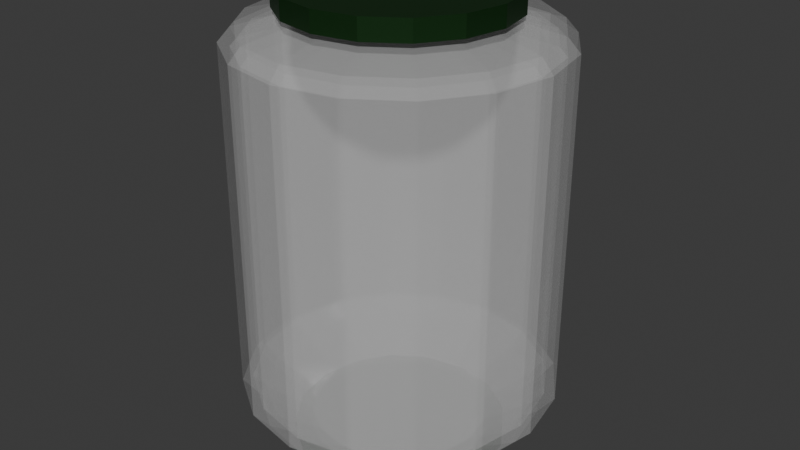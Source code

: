 # Source: SoulJar.blend  (saved by Blender 5.0.118; exported with 4.5.12 LTS)
import bpy
from mathutils import Matrix  # noqa: F401  (used for matrix-valued properties, if any)

bpy.ops.wm.read_factory_settings(use_empty=True)
scene = bpy.context.scene
scene.name = 'Scene'

# ---- collections
col_collection = bpy.data.collections.new('Collection'); scene.collection.children.link(col_collection)

# ---- materials (node trees are filled in below, after node groups)
mat_lid = bpy.data.materials.new('Lid')
mat_glass = bpy.data.materials.new('Glass')

# ---- material node trees
mat_lid.use_nodes = True; mat_lid.node_tree.nodes.clear()
_N = mat_lid.node_tree.nodes; _L = mat_lid.node_tree.links
n0 = _N.new('ShaderNodeBsdfPrincipled'); n0.name = 'Principled BSDF'; n0.location = (-200, 100)
n0.inputs[0].default_value = (0.01097, 0.05256, 0.01137, 1.0)
n0.inputs[1].default_value = 0.6555
n1 = _N.new('ShaderNodeOutputMaterial'); n1.name = 'Material Output'; n1.location = (200, 100)
_L.new(n0.outputs[0], n1.inputs[0])
n1.is_active_output = True
mat_glass.use_nodes = True; mat_glass.node_tree.nodes.clear()
_N = mat_glass.node_tree.nodes; _L = mat_glass.node_tree.links
n0 = _N.new('ShaderNodeBsdfPrincipled'); n0.name = 'Principled BSDF'; n0.location = (-200, 100)
n0.inputs[2].default_value = 0.08863
n0.inputs[4].default_value = 0.2533
n1 = _N.new('ShaderNodeOutputMaterial'); n1.name = 'Material Output'; n1.location = (200, 100)
_L.new(n0.outputs[0], n1.inputs[0])
n1.is_active_output = True

# ---- world
world_world = bpy.data.worlds.new('World'); scene.world = world_world
world_world.use_nodes = True; world_world.node_tree.nodes.clear()
_N = world_world.node_tree.nodes; _L = world_world.node_tree.links
n0 = _N.new('ShaderNodeOutputWorld'); n0.name = 'World Output'; n0.location = (200, 100)
n1 = _N.new('ShaderNodeBackground'); n1.name = 'Background'; n1.location = (-200, 100)
n1.inputs[0].default_value = (0.05088, 0.05088, 0.05088, 1.0)
_L.new(n1.outputs[0], n0.inputs[0])
n0.is_active_output = True
world_world.color = (0.05088, 0.05088, 0.05088)
world_world.sun_shadow_jitter_overblur = 0.0

# ---- meshes
me_cylinder_003 = bpy.data.meshes.new('Cylinder.003')
me_cylinder_003.from_pydata([(3.169e-09, 0.1658, 0.6805), (0.06346, 0.1532, 0.6805), (0.1173, 0.1173, 0.6805), (0.1532, 0.06346, 0.6805), (0.1658, 1.11e-08, 0.6805), (0.1532, -0.06346, 0.6805), (0.1173, -0.1173, 0.6805), (0.06346, -0.1532, 0.6805), (3.169e-09, -0.1658, 0.6805), (-0.06346, -0.1532, 0.6805), (-0.1173, -0.1173, 0.6805), (-0.1532, -0.06346, 0.6805), (-0.1658, 1.11e-08, 0.6805), (-0.1532, 0.06346, 0.6805), (-0.1173, 0.1173, 0.6805), (-0.06346, 0.1532, 0.6805), (3.169e-09, 0.1658, 0.7111), (0.06346, 0.1532, 0.7111), (0.1173, 0.1173, 0.7111), (0.1532, 0.06346, 0.7111), (0.1658, 1.11e-08, 0.7111), (0.1532, -0.06346, 0.7111), (0.1173, -0.1173, 0.7111), (0.06346, -0.1532, 0.7111), (3.169e-09, -0.1658, 0.7111), (-0.06346, -0.1532, 0.7111), (-0.1173, -0.1173, 0.7111), (-0.1532, -0.06346, 0.7111), (-0.1658, 1.11e-08, 0.7111), (-0.1532, 0.06346, 0.7111), (-0.1173, 0.1173, 0.7111), (-0.06346, 0.1532, 0.7111), (1.397e-09, 2.654e-08, 0.6754), (2.794e-09, 2.142e-08, 0.03804), (-4.358e-10, 0.1607, 0.03443), (0.06149, 0.1485, 0.03443), (0.1136, 0.1136, 0.03443), (0.1485, 0.06149, 0.03443), (0.1607, 1.03e-08, 0.03443), (0.1485, -0.06149, 0.03443), (0.1136, -0.1136, 0.03443), (0.06149, -0.1485, 0.03443), (-4.358e-10, -0.1607, 0.03443), (-0.06149, -0.1485, 0.03443), (-0.1136, -0.1136, 0.03443), (-0.1485, -0.06149, 0.03443), (-0.1607, 1.03e-08, 0.03443), (-0.1485, 0.06149, 0.03443), (-0.1136, 0.1136, 0.03443), (-0.06149, 0.1485, 0.03443), (-4.586e-10, 0.1607, 0.01266), (0.06149, 0.1485, 0.01266), (0.1136, 0.1136, 0.01266), (0.1485, 0.06149, 0.01266), (0.1607, 1.03e-08, 0.01266), (0.1485, -0.06149, 0.01266), (0.1136, -0.1136, 0.01266), (0.06149, -0.1485, 0.01266), (-4.586e-10, -0.1607, 0.01266), (-0.06149, -0.1485, 0.01266), (-0.1136, -0.1136, 0.01266), (-0.1485, -0.06149, 0.01266), (-0.1607, 1.03e-08, 0.01266), (-0.1485, 0.06149, 0.01266), (-0.1136, 0.1136, 0.01266), (-0.06149, 0.1485, 0.01266)], [], [(32, 3, 4), (9, 8, 24, 25), (32, 11, 12), (32, 4, 5), (32, 12, 13), (32, 5, 6), (32, 13, 14), (32, 6, 7), (32, 14, 15), (32, 7, 8), (32, 0, 1), (32, 15, 0), (32, 8, 9), (32, 1, 2), (32, 9, 10), (32, 2, 3), (32, 10, 11), (17, 16, 31, 30, 29, 28, 27, 26, 25, 24, 23, 22, 21, 20, 19, 18), (2, 1, 17, 18), (10, 9, 25, 26), (3, 2, 18, 19), (11, 10, 26, 27), (4, 3, 19, 20), (12, 11, 27, 28), (5, 4, 20, 21), (13, 12, 28, 29), (6, 5, 21, 22), (14, 13, 29, 30), (7, 6, 22, 23), (15, 14, 30, 31), (8, 7, 23, 24), (1, 0, 16, 17), (0, 15, 31, 16), (33, 41, 40), (45, 46, 62, 61), (33, 49, 48), (33, 42, 41), (33, 35, 34), (33, 34, 49), (33, 43, 42), (33, 36, 35), (33, 44, 43), (33, 37, 36), (33, 45, 44), (33, 38, 37), (33, 46, 45), (33, 39, 38), (33, 47, 46), (33, 40, 39), (33, 48, 47), (50, 51, 52, 53, 54, 55, 56, 57, 58, 59, 60, 61, 62, 63, 64, 65), (38, 39, 55, 54), (46, 47, 63, 62), (39, 40, 56, 55), (47, 48, 64, 63), (40, 41, 57, 56), (48, 49, 65, 64), (41, 42, 58, 57), (34, 35, 51, 50), (49, 34, 50, 65), (42, 43, 59, 58), (35, 36, 52, 51), (43, 44, 60, 59), (36, 37, 53, 52), (44, 45, 61, 60), (37, 38, 54, 53)])
_uv = me_cylinder_003.uv_layers.new(name='UVMap')
_uv.uv.foreach_set('vector', [0.8125, 1.0, 0.8125, 1.0, 0.75, 1.0, 0.4375, 1.0, 0.5, 1.0, 0.5, 1.0, 0.4375, 1.0, 0.3125, 1.0, 0.3125, 1.0, 0.25, 1.0, 0.75, 1.0, 0.75, 1.0, 0.6875, 1.0, 0.25, 1.0, 0.25, 1.0, 0.1875, 1.0, 0.6875, 1.0, 0.6875, 1.0, 0.625, 1.0, 0.1875, 1.0, 0.1875, 1.0, 0.125, 1.0, 0.625, 1.0, 0.625, 1.0, 0.5625, 1.0, 0.125, 1.0, 0.125, 1.0, 0.0625, 1.0, 0.5625, 1.0, 0.5625, 1.0, 0.5, 1.0, 1.0, 1.0, 1.0, 1.0, 0.9375, 1.0, 0.0625, 1.0, 0.0625, 1.0, 0.0, 1.0, 0.5, 1.0, 0.5, 1.0, 0.4375, 1.0, 0.9375, 1.0, 0.9375, 1.0, 0.875, 1.0, 0.4375, 1.0, 0.4375, 1.0, 0.375, 1.0, 0.875, 1.0, 0.875, 1.0, 0.8125, 1.0, 0.375, 1.0, 0.375, 1.0, 0.3125, 1.0, 0.3418, 0.4717, 0.25, 0.49, 0.1582, 0.4717, 0.08029, 0.4197, 0.02827, 0.3418, 0.01, 0.25, 0.02827, 0.1582, 0.08029, 0.08029, 0.1582, 0.02827, 0.25, 0.01, 0.3418, 0.02827, 0.4197, 0.08029, 0.4717, 0.1582, 0.49, 0.25, 0.4717, 0.3418, 0.4197, 0.4197, 0.875, 1.0, 0.9375, 1.0, 0.9375, 1.0, 0.875, 1.0, 0.375, 1.0, 0.4375, 1.0, 0.4375, 1.0, 0.375, 1.0, 0.8125, 1.0, 0.875, 1.0, 0.875, 1.0, 0.8125, 1.0, 0.3125, 1.0, 0.375, 1.0, 0.375, 1.0, 0.3125, 1.0, 0.75, 1.0, 0.8125, 1.0, 0.8125, 1.0, 0.75, 1.0, 0.25, 1.0, 0.3125, 1.0, 0.3125, 1.0, 0.25, 1.0, 0.6875, 1.0, 0.75, 1.0, 0.75, 1.0, 0.6875, 1.0, 0.1875, 1.0, 0.25, 1.0, 0.25, 1.0, 0.1875, 1.0, 0.625, 1.0, 0.6875, 1.0, 0.6875, 1.0, 0.625, 1.0, 0.125, 1.0, 0.1875, 1.0, 0.1875, 1.0, 0.125, 1.0, 0.5625, 1.0, 0.625, 1.0, 0.625, 1.0, 0.5625, 1.0, 0.0625, 1.0, 0.125, 1.0, 0.125, 1.0, 0.0625, 1.0, 0.5, 1.0, 0.5625, 1.0, 0.5625, 1.0, 0.5, 1.0, 0.9375, 1.0, 1.0, 1.0, 1.0, 1.0, 0.9375, 1.0, 0.0, 1.0, 0.0625, 1.0, 0.0625, 1.0, 0.0, 1.0, 0.5625, 0.5, 0.5625, 0.5, 0.625, 0.5, 0.3125, 0.5, 0.25, 0.5, 0.25, 0.5, 0.3125, 0.5, 0.0625, 0.5, 0.0625, 0.5, 0.125, 0.5, 0.5, 0.5, 0.5, 0.5, 0.5625, 0.5, 0.9375, 0.5, 0.9375, 0.5, 1.0, 0.5, 0.0, 0.5, 0.0, 0.5, 0.0625, 0.5, 0.4375, 0.5, 0.4375, 0.5, 0.5, 0.5, 0.875, 0.5, 0.875, 0.5, 0.9375, 0.5, 0.375, 0.5, 0.375, 0.5, 0.4375, 0.5, 0.8125, 0.5, 0.8125, 0.5, 0.875, 0.5, 0.3125, 0.5, 0.3125, 0.5, 0.375, 0.5, 0.75, 0.5, 0.75, 0.5, 0.8125, 0.5, 0.25, 0.5, 0.25, 0.5, 0.3125, 0.5, 0.6875, 0.5, 0.6875, 0.5, 0.75, 0.5, 0.1875, 0.5, 0.1875, 0.5, 0.25, 0.5, 0.625, 0.5, 0.625, 0.5, 0.6875, 0.5, 0.125, 0.5, 0.125, 0.5, 0.1875, 0.5, 0.75, 0.49, 0.8418, 0.4717, 0.9197, 0.4197, 0.9717, 0.3418, 0.99, 0.25, 0.9717, 0.1582, 0.9197, 0.08029, 0.8418, 0.02827, 0.75, 0.01, 0.6582, 0.02827, 0.5803, 0.08029, 0.5283, 0.1582, 0.51, 0.25, 0.5283, 0.3418, 0.5803, 0.4197, 0.6582, 0.4717, 0.75, 0.5, 0.6875, 0.5, 0.6875, 0.5, 0.75, 0.5, 0.25, 0.5, 0.1875, 0.5, 0.1875, 0.5, 0.25, 0.5, 0.6875, 0.5, 0.625, 0.5, 0.625, 0.5, 0.6875, 0.5, 0.1875, 0.5, 0.125, 0.5, 0.125, 0.5, 0.1875, 0.5, 0.625, 0.5, 0.5625, 0.5, 0.5625, 0.5, 0.625, 0.5, 0.125, 0.5, 0.0625, 0.5, 0.0625, 0.5, 0.125, 0.5, 0.5625, 0.5, 0.5, 0.5, 0.5, 0.5, 0.5625, 0.5, 1.0, 0.5, 0.9375, 0.5, 0.9375, 0.5, 1.0, 0.5, 0.0625, 0.5, 0.0, 0.5, 0.0, 0.5, 0.0625, 0.5, 0.5, 0.5, 0.4375, 0.5, 0.4375, 0.5, 0.5, 0.5, 0.9375, 0.5, 0.875, 0.5, 0.875, 0.5, 0.9375, 0.5, 0.4375, 0.5, 0.375, 0.5, 0.375, 0.5, 0.4375, 0.5, 0.875, 0.5, 0.8125, 0.5, 0.8125, 0.5, 0.875, 0.5, 0.375, 0.5, 0.3125, 0.5, 0.3125, 0.5, 0.375, 0.5, 0.8125, 0.5, 0.75, 0.5, 0.75, 0.5, 0.8125, 0.5])
me_cylinder_003.materials.append(mat_lid)
me_cylinder_003.materials.append(mat_glass)
me_cylinder_003.update()
me_cylinder_001 = bpy.data.meshes.new('Cylinder.001')
me_cylinder_001.from_pydata([(4.692e-09, 0.2363, 0.1133), (4.692e-09, 0.2363, 0.6364), (0.09043, 0.2183, 0.1133), (0.09043, 0.2183, 0.6364), (0.1671, 0.1671, 0.1133), (0.1671, 0.1671, 0.6364), (0.2183, 0.09043, 0.1133), (0.2183, 0.09043, 0.6364), (0.2363, 3.339e-09, 0.1133), (0.2363, 3.339e-09, 0.6364), (0.2183, -0.09043, 0.1133), (0.2183, -0.09043, 0.6364), (0.1671, -0.1671, 0.1133), (0.1671, -0.1671, 0.6364), (0.09043, -0.2183, 0.1133), (0.09043, -0.2183, 0.6364), (4.692e-09, -0.2363, 0.1133), (4.692e-09, -0.2363, 0.6364), (-0.09043, -0.2183, 0.1133), (-0.09043, -0.2183, 0.6364), (-0.1671, -0.1671, 0.1133), (-0.1671, -0.1671, 0.6364), (-0.2183, -0.09043, 0.1133), (-0.2183, -0.09043, 0.6364), (-0.2363, 3.339e-09, 0.1133), (-0.2363, 3.339e-09, 0.6364), (-0.2183, 0.09043, 0.1133), (-0.2183, 0.09043, 0.6364), (-0.1671, 0.1671, 0.1133), (-0.1671, 0.1671, 0.6364), (-0.09043, 0.2183, 0.1133), (-0.09043, 0.2183, 0.6364), (4.69e-09, 0.2185, 0.657), (0.0836, 0.2018, 0.657), (0.1545, 0.1545, 0.657), (0.2018, 0.0836, 0.657), (0.2185, 4.844e-09, 0.657), (0.2018, -0.0836, 0.657), (0.1545, -0.1545, 0.657), (0.0836, -0.2018, 0.657), (4.69e-09, -0.2185, 0.657), (-0.0836, -0.2018, 0.657), (-0.1545, -0.1545, 0.657), (-0.2018, -0.0836, 0.657), (-0.2185, 4.844e-09, 0.657), (-0.2018, 0.0836, 0.657), (-0.1545, 0.1545, 0.657), (-0.0836, 0.2018, 0.657), (0.1285, 0.05324, 0.6754), (0.1391, 1.323e-08, 0.6754), (-0.1285, -0.05324, 0.6754), (-0.1391, 1.323e-08, 0.6754), (0.1285, -0.05324, 0.6754), (-0.1285, 0.05324, 0.6754), (0.09837, -0.09837, 0.6754), (-0.09837, 0.09837, 0.6754), (0.05324, -0.1285, 0.6754), (-0.05324, 0.1285, 0.6754), (2.786e-09, -0.1391, 0.6754), (2.786e-09, 0.1391, 0.6754), (0.05324, 0.1285, 0.6754), (-0.05324, -0.1285, 0.6754), (0.09837, 0.09837, 0.6754), (-0.09837, -0.09837, 0.6754), (4.756e-09, 0.2123, 0.08587), (0.08126, 0.1962, 0.08587), (0.1501, 0.1501, 0.08587), (0.1962, 0.08126, 0.08587), (0.2123, 5.362e-09, 0.08587), (0.1962, -0.08126, 0.08587), (0.1501, -0.1501, 0.08587), (0.08126, -0.1962, 0.08587), (4.756e-09, -0.2123, 0.08587), (-0.08126, -0.1962, 0.08587), (-0.1501, -0.1501, 0.08587), (-0.1962, -0.08126, 0.08587), (-0.2123, 5.362e-09, 0.08587), (-0.1962, 0.08126, 0.08587), (-0.1501, 0.1501, 0.08587), (-0.08126, 0.1962, 0.08587), (5.427e-10, 0.139, 0.03804), (0.05321, 0.1285, 0.03804), (0.09832, 0.09832, 0.03804), (0.1285, 0.05321, 0.03804), (0.139, 1.123e-08, 0.03804), (0.1285, -0.05321, 0.03804), (0.09832, -0.09832, 0.03804), (0.05321, -0.1285, 0.03804), (5.427e-10, -0.139, 0.03804), (-0.05321, -0.1285, 0.03804), (-0.09832, -0.09832, 0.03804), (-0.1285, -0.05321, 0.03804), (-0.139, 1.123e-08, 0.03804), (-0.1285, 0.05321, 0.03804), (-0.09832, 0.09832, 0.03804), (-0.05321, 0.1285, 0.03804), (4.421e-09, 0.2204, 0.119), (4.466e-09, 0.2204, 0.6307), (0.08435, 0.2036, 0.119), (0.08435, 0.2036, 0.6307), (0.1559, 0.1559, 0.119), (0.1559, 0.1559, 0.6307), (0.2036, 0.08435, 0.119), (0.2036, 0.08435, 0.6307), (0.2204, 3.475e-09, 0.119), (0.2204, 3.429e-09, 0.6307), (0.2036, -0.08435, 0.119), (0.2036, -0.08435, 0.6307), (0.1559, -0.1559, 0.119), (0.1559, -0.1559, 0.6307), (0.08435, -0.2036, 0.119), (0.08435, -0.2036, 0.6307), (4.421e-09, -0.2204, 0.119), (4.376e-09, -0.2204, 0.6307), (-0.08435, -0.2036, 0.119), (-0.08435, -0.2036, 0.6307), (-0.1559, -0.1559, 0.119), (-0.1559, -0.1559, 0.6307), (-0.2036, -0.08435, 0.119), (-0.2036, -0.08435, 0.6307), (-0.2204, 3.475e-09, 0.119), (-0.2204, 3.565e-09, 0.6307), (-0.2036, 0.08435, 0.119), (-0.2036, 0.08435, 0.6307), (-0.1559, 0.1559, 0.119), (-0.1559, 0.1559, 0.6307), (-0.08435, 0.2036, 0.119), (-0.08435, 0.2036, 0.6307), (4.625e-09, 0.2093, 0.6428), (0.08009, 0.1934, 0.6428), (0.148, 0.148, 0.6428), (0.1934, 0.08009, 0.6428), (0.2093, 4.726e-09, 0.6428), (0.1934, -0.08009, 0.6428), (0.148, -0.148, 0.6428), (0.08009, -0.1934, 0.6428), (4.517e-09, -0.2093, 0.6428), (-0.08009, -0.1934, 0.6428), (-0.148, -0.148, 0.6428), (-0.1934, -0.08009, 0.6428), (-0.2093, 4.693e-09, 0.6428), (-0.1934, 0.08009, 0.6428), (-0.148, 0.148, 0.6428), (-0.08009, 0.1934, 0.6428), (0.1265, 0.05241, 0.6587), (0.1369, 1.317e-08, 0.6587), (-0.1265, -0.05241, 0.6587), (-0.1369, 1.317e-08, 0.6587), (0.1265, -0.05241, 0.6587), (-0.1265, 0.05241, 0.6587), (0.09684, -0.09684, 0.6587), (-0.09684, 0.09684, 0.6587), (0.05241, -0.1265, 0.6587), (-0.05241, 0.1265, 0.6587), (3.722e-09, -0.1369, 0.6587), (3.755e-09, 0.1369, 0.6587), (0.05241, 0.1265, 0.6587), (-0.05241, -0.1265, 0.6587), (0.09684, 0.09684, 0.6587), (-0.09684, -0.09684, 0.6587), (4.632e-09, 0.2011, 0.09846), (0.07696, 0.1858, 0.09846), (0.1422, 0.1422, 0.09846), (0.1858, 0.07696, 0.09846), (0.2011, 5.403e-09, 0.09846), (0.1858, -0.07696, 0.09846), (0.1422, -0.1422, 0.09846), (0.07696, -0.1858, 0.09846), (4.591e-09, -0.2011, 0.09846), (-0.07696, -0.1858, 0.09846), (-0.1422, -0.1422, 0.09846), (-0.1858, -0.07696, 0.09846), (-0.2011, 5.403e-09, 0.09846), (-0.1858, 0.07696, 0.09846), (-0.1422, 0.1422, 0.09846), (-0.07696, 0.1858, 0.09846), (6.273e-10, 0.1337, 0.05405), (0.05116, 0.1235, 0.05405), (0.09454, 0.09454, 0.05405), (0.1235, 0.05116, 0.05405), (0.1337, 1.123e-08, 0.05405), (0.1235, -0.05116, 0.05405), (0.09454, -0.09454, 0.05405), (0.05116, -0.1235, 0.05405), (5.85e-10, -0.1337, 0.05405), (-0.05116, -0.1235, 0.05405), (-0.09454, -0.09454, 0.05405), (-0.1235, -0.05116, 0.05405), (-0.1337, 1.123e-08, 0.05405), (-0.1235, 0.05116, 0.05405), (-0.09454, 0.09454, 0.05405), (-0.05116, 0.1235, 0.05405)], [], [(0, 1, 3, 2), (2, 3, 5, 4), (4, 5, 7, 6), (6, 7, 9, 8), (8, 9, 11, 10), (10, 11, 13, 12), (12, 13, 15, 14), (14, 15, 17, 16), (16, 17, 19, 18), (18, 19, 21, 20), (20, 21, 23, 22), (22, 23, 25, 24), (24, 25, 27, 26), (26, 27, 29, 28), (11, 9, 36, 37), (28, 29, 31, 30), (30, 31, 1, 0), (4, 6, 67, 66), (21, 19, 41, 42), (31, 29, 46, 47), (7, 5, 34, 35), (17, 15, 39, 40), (3, 1, 32, 33), (27, 25, 44, 45), (13, 11, 37, 38), (23, 21, 42, 43), (1, 31, 47, 32), (9, 7, 35, 36), (19, 17, 40, 41), (29, 27, 45, 46), (5, 3, 33, 34), (15, 13, 38, 39), (25, 23, 43, 44), (43, 42, 63, 50), (35, 34, 62, 48), (42, 41, 61, 63), (34, 33, 60, 62), (41, 40, 58, 61), (32, 47, 57, 59), (33, 32, 59, 60), (40, 39, 56, 58), (47, 46, 55, 57), (39, 38, 54, 56), (46, 45, 53, 55), (38, 37, 52, 54), (45, 44, 51, 53), (37, 36, 49, 52), (44, 43, 50, 51), (36, 35, 48, 49), (65, 66, 82, 81), (14, 16, 72, 71), (24, 26, 77, 76), (0, 2, 65, 64), (10, 12, 70, 69), (20, 22, 75, 74), (30, 0, 64, 79), (6, 8, 68, 67), (16, 18, 73, 72), (26, 28, 78, 77), (2, 4, 66, 65), (12, 14, 71, 70), (22, 24, 76, 75), (8, 10, 69, 68), (18, 20, 74, 73), (28, 30, 79, 78), (73, 74, 90, 89), (66, 67, 83, 82), (74, 75, 91, 90), (67, 68, 84, 83), (75, 76, 92, 91), (68, 69, 85, 84), (76, 77, 93, 92), (69, 70, 86, 85), (77, 78, 94, 93), (70, 71, 87, 86), (78, 79, 95, 94), (71, 72, 88, 87), (64, 65, 81, 80), (79, 64, 80, 95), (72, 73, 89, 88), (63, 61, 58, 56, 54, 52, 49, 48, 62, 60, 59, 57, 55, 53, 51, 50), (80, 81, 82, 83, 84, 85, 86, 87, 88, 89, 90, 91, 92, 93, 94, 95), (96, 97, 99, 98), (98, 99, 101, 100), (100, 101, 103, 102), (102, 103, 105, 104), (104, 105, 107, 106), (106, 107, 109, 108), (108, 109, 111, 110), (110, 111, 113, 112), (112, 113, 115, 114), (114, 115, 117, 116), (116, 117, 119, 118), (118, 119, 121, 120), (120, 121, 123, 122), (122, 123, 125, 124), (107, 105, 132, 133), (124, 125, 127, 126), (126, 127, 97, 96), (100, 102, 163, 162), (117, 115, 137, 138), (127, 125, 142, 143), (103, 101, 130, 131), (113, 111, 135, 136), (99, 97, 128, 129), (123, 121, 140, 141), (109, 107, 133, 134), (119, 117, 138, 139), (97, 127, 143, 128), (105, 103, 131, 132), (115, 113, 136, 137), (125, 123, 141, 142), (101, 99, 129, 130), (111, 109, 134, 135), (121, 119, 139, 140), (139, 138, 159, 146), (131, 130, 158, 144), (138, 137, 157, 159), (130, 129, 156, 158), (137, 136, 154, 157), (128, 143, 153, 155), (129, 128, 155, 156), (136, 135, 152, 154), (143, 142, 151, 153), (135, 134, 150, 152), (142, 141, 149, 151), (134, 133, 148, 150), (141, 140, 147, 149), (133, 132, 145, 148), (140, 139, 146, 147), (132, 131, 144, 145), (161, 162, 178, 177), (110, 112, 168, 167), (120, 122, 173, 172), (96, 98, 161, 160), (106, 108, 166, 165), (116, 118, 171, 170), (126, 96, 160, 175), (102, 104, 164, 163), (112, 114, 169, 168), (122, 124, 174, 173), (98, 100, 162, 161), (108, 110, 167, 166), (118, 120, 172, 171), (104, 106, 165, 164), (114, 116, 170, 169), (124, 126, 175, 174), (169, 170, 186, 185), (162, 163, 179, 178), (170, 171, 187, 186), (163, 164, 180, 179), (171, 172, 188, 187), (164, 165, 181, 180), (172, 173, 189, 188), (165, 166, 182, 181), (173, 174, 190, 189), (166, 167, 183, 182), (174, 175, 191, 190), (167, 168, 184, 183), (160, 161, 177, 176), (175, 160, 176, 191), (168, 169, 185, 184), (159, 157, 154, 152, 150, 148, 145, 144, 158, 156, 155, 153, 151, 149, 147, 146), (176, 177, 178, 179, 180, 181, 182, 183, 184, 185, 186, 187, 188, 189, 190, 191)])
me_cylinder_001.polygons.foreach_set('material_index', [1, 1, 1, 1, 1, 1, 1, 1, 1, 1, 1, 1, 1, 1, 1, 1, 1, 1, 1, 1, 1, 1, 1, 1, 1, 1, 1, 1, 1, 1, 1, 1, 1, 1, 1, 1, 1, 1, 1, 1, 1, 1, 1, 1, 1, 1, 1, 1, 1, 1, 1, 1, 1, 1, 1, 1, 1, 1, 1, 1, 1, 1, 1, 1, 1, 1, 1, 1, 1, 1, 1, 1, 1, 1, 1, 1, 1, 1, 1, 1, 1, 1, 1, 1, 1, 1, 1, 1, 1, 1, 1, 1, 1, 1, 1, 1, 1, 1, 1, 1, 1, 1, 1, 1, 1, 1, 1, 1, 1, 1, 1, 1, 1, 1, 1, 1, 1, 1, 1, 1, 1, 1, 1, 1, 1, 1, 1, 1, 1, 1, 1, 1, 1, 1, 1, 1, 1, 1, 1, 1, 1, 1, 1, 1, 1, 1, 1, 1, 1, 1, 1, 1, 1, 1, 1, 1, 1, 1, 1, 1, 1, 1, 1, 1])
_uv = me_cylinder_001.uv_layers.new(name='UVMap')
_uv.uv.foreach_set('vector', [1.0, 0.5, 1.0, 1.0, 0.9375, 1.0, 0.9375, 0.5, 0.9375, 0.5, 0.9375, 1.0, 0.875, 1.0, 0.875, 0.5, 0.875, 0.5, 0.875, 1.0, 0.8125, 1.0, 0.8125, 0.5, 0.8125, 0.5, 0.8125, 1.0, 0.75, 1.0, 0.75, 0.5, 0.75, 0.5, 0.75, 1.0, 0.6875, 1.0, 0.6875, 0.5, 0.6875, 0.5, 0.6875, 1.0, 0.625, 1.0, 0.625, 0.5, 0.625, 0.5, 0.625, 1.0, 0.5625, 1.0, 0.5625, 0.5, 0.5625, 0.5, 0.5625, 1.0, 0.5, 1.0, 0.5, 0.5, 0.5, 0.5, 0.5, 1.0, 0.4375, 1.0, 0.4375, 0.5, 0.4375, 0.5, 0.4375, 1.0, 0.375, 1.0, 0.375, 0.5, 0.375, 0.5, 0.375, 1.0, 0.3125, 1.0, 0.3125, 0.5, 0.3125, 0.5, 0.3125, 1.0, 0.25, 1.0, 0.25, 0.5, 0.25, 0.5, 0.25, 1.0, 0.1875, 1.0, 0.1875, 0.5, 0.1875, 0.5, 0.1875, 1.0, 0.125, 1.0, 0.125, 0.5, 0.6875, 1.0, 0.75, 1.0, 0.75, 1.0, 0.6875, 1.0, 0.125, 0.5, 0.125, 1.0, 0.0625, 1.0, 0.0625, 0.5, 0.0625, 0.5, 0.0625, 1.0, 0.0, 1.0, 0.0, 0.5, 0.875, 0.5, 0.8125, 0.5, 0.8125, 0.5, 0.875, 0.5, 0.375, 1.0, 0.4375, 1.0, 0.4375, 1.0, 0.375, 1.0, 0.0625, 1.0, 0.125, 1.0, 0.125, 1.0, 0.0625, 1.0, 0.8125, 1.0, 0.875, 1.0, 0.875, 1.0, 0.8125, 1.0, 0.5, 1.0, 0.5625, 1.0, 0.5625, 1.0, 0.5, 1.0, 0.9375, 1.0, 1.0, 1.0, 1.0, 1.0, 0.9375, 1.0, 0.1875, 1.0, 0.25, 1.0, 0.25, 1.0, 0.1875, 1.0, 0.625, 1.0, 0.6875, 1.0, 0.6875, 1.0, 0.625, 1.0, 0.3125, 1.0, 0.375, 1.0, 0.375, 1.0, 0.3125, 1.0, 0.0, 1.0, 0.0625, 1.0, 0.0625, 1.0, 0.0, 1.0, 0.75, 1.0, 0.8125, 1.0, 0.8125, 1.0, 0.75, 1.0, 0.4375, 1.0, 0.5, 1.0, 0.5, 1.0, 0.4375, 1.0, 0.125, 1.0, 0.1875, 1.0, 0.1875, 1.0, 0.125, 1.0, 0.875, 1.0, 0.9375, 1.0, 0.9375, 1.0, 0.875, 1.0, 0.5625, 1.0, 0.625, 1.0, 0.625, 1.0, 0.5625, 1.0, 0.25, 1.0, 0.3125, 1.0, 0.3125, 1.0, 0.25, 1.0, 0.3125, 1.0, 0.375, 1.0, 0.375, 1.0, 0.3125, 1.0, 0.8125, 1.0, 0.875, 1.0, 0.875, 1.0, 0.8125, 1.0, 0.375, 1.0, 0.4375, 1.0, 0.4375, 1.0, 0.375, 1.0, 0.875, 1.0, 0.9375, 1.0, 0.9375, 1.0, 0.875, 1.0, 0.4375, 1.0, 0.5, 1.0, 0.5, 1.0, 0.4375, 1.0, 0.0, 1.0, 0.0625, 1.0, 0.0625, 1.0, 0.0, 1.0, 0.9375, 1.0, 1.0, 1.0, 1.0, 1.0, 0.9375, 1.0, 0.5, 1.0, 0.5625, 1.0, 0.5625, 1.0, 0.5, 1.0, 0.0625, 1.0, 0.125, 1.0, 0.125, 1.0, 0.0625, 1.0, 0.5625, 1.0, 0.625, 1.0, 0.625, 1.0, 0.5625, 1.0, 0.125, 1.0, 0.1875, 1.0, 0.1875, 1.0, 0.125, 1.0, 0.625, 1.0, 0.6875, 1.0, 0.6875, 1.0, 0.625, 1.0, 0.1875, 1.0, 0.25, 1.0, 0.25, 1.0, 0.1875, 1.0, 0.6875, 1.0, 0.75, 1.0, 0.75, 1.0, 0.6875, 1.0, 0.25, 1.0, 0.3125, 1.0, 0.3125, 1.0, 0.25, 1.0, 0.75, 1.0, 0.8125, 1.0, 0.8125, 1.0, 0.75, 1.0, 0.9375, 0.5, 0.875, 0.5, 0.875, 0.5, 0.9375, 0.5, 0.5625, 0.5, 0.5, 0.5, 0.5, 0.5, 0.5625, 0.5, 0.25, 0.5, 0.1875, 0.5, 0.1875, 0.5, 0.25, 0.5, 1.0, 0.5, 0.9375, 0.5, 0.9375, 0.5, 1.0, 0.5, 0.6875, 0.5, 0.625, 0.5, 0.625, 0.5, 0.6875, 0.5, 0.375, 0.5, 0.3125, 0.5, 0.3125, 0.5, 0.375, 0.5, 0.0625, 0.5, 0.0, 0.5, 0.0, 0.5, 0.0625, 0.5, 0.8125, 0.5, 0.75, 0.5, 0.75, 0.5, 0.8125, 0.5, 0.5, 0.5, 0.4375, 0.5, 0.4375, 0.5, 0.5, 0.5, 0.1875, 0.5, 0.125, 0.5, 0.125, 0.5, 0.1875, 0.5, 0.9375, 0.5, 0.875, 0.5, 0.875, 0.5, 0.9375, 0.5, 0.625, 0.5, 0.5625, 0.5, 0.5625, 0.5, 0.625, 0.5, 0.3125, 0.5, 0.25, 0.5, 0.25, 0.5, 0.3125, 0.5, 0.75, 0.5, 0.6875, 0.5, 0.6875, 0.5, 0.75, 0.5, 0.4375, 0.5, 0.375, 0.5, 0.375, 0.5, 0.4375, 0.5, 0.125, 0.5, 0.0625, 0.5, 0.0625, 0.5, 0.125, 0.5, 0.4375, 0.5, 0.375, 0.5, 0.375, 0.5, 0.4375, 0.5, 0.875, 0.5, 0.8125, 0.5, 0.8125, 0.5, 0.875, 0.5, 0.375, 0.5, 0.3125, 0.5, 0.3125, 0.5, 0.375, 0.5, 0.8125, 0.5, 0.75, 0.5, 0.75, 0.5, 0.8125, 0.5, 0.3125, 0.5, 0.25, 0.5, 0.25, 0.5, 0.3125, 0.5, 0.75, 0.5, 0.6875, 0.5, 0.6875, 0.5, 0.75, 0.5, 0.25, 0.5, 0.1875, 0.5, 0.1875, 0.5, 0.25, 0.5, 0.6875, 0.5, 0.625, 0.5, 0.625, 0.5, 0.6875, 0.5, 0.1875, 0.5, 0.125, 0.5, 0.125, 0.5, 0.1875, 0.5, 0.625, 0.5, 0.5625, 0.5, 0.5625, 0.5, 0.625, 0.5, 0.125, 0.5, 0.0625, 0.5, 0.0625, 0.5, 0.125, 0.5, 0.5625, 0.5, 0.5, 0.5, 0.5, 0.5, 0.5625, 0.5, 1.0, 0.5, 0.9375, 0.5, 0.9375, 0.5, 1.0, 0.5, 0.0625, 0.5, 0.0, 0.5, 0.0, 0.5, 0.0625, 0.5, 0.5, 0.5, 0.4375, 0.5, 0.4375, 0.5, 0.5, 0.5, 0.375, 1.0, 0.4375, 1.0, 0.5, 1.0, 0.5625, 1.0, 0.625, 1.0, 0.6875, 1.0, 0.75, 1.0, 0.8125, 1.0, 0.875, 1.0, 0.9375, 1.0, 1.0, 1.0, 0.0625, 1.0, 0.125, 1.0, 0.1875, 1.0, 0.25, 1.0, 0.3125, 1.0, 0.0, 0.5, 0.9375, 0.5, 0.875, 0.5, 0.8125, 0.5, 0.75, 0.5, 0.6875, 0.5, 0.625, 0.5, 0.5625, 0.5, 0.5, 0.5, 0.4375, 0.5, 0.375, 0.5, 0.3125, 0.5, 0.25, 0.5, 0.1875, 0.5, 0.125, 0.5, 0.0625, 0.5, 1.0, 0.5, 1.0, 1.0, 0.9375, 1.0, 0.9375, 0.5, 0.9375, 0.5, 0.9375, 1.0, 0.875, 1.0, 0.875, 0.5, 0.875, 0.5, 0.875, 1.0, 0.8125, 1.0, 0.8125, 0.5, 0.8125, 0.5, 0.8125, 1.0, 0.75, 1.0, 0.75, 0.5, 0.75, 0.5, 0.75, 1.0, 0.6875, 1.0, 0.6875, 0.5, 0.6875, 0.5, 0.6875, 1.0, 0.625, 1.0, 0.625, 0.5, 0.625, 0.5, 0.625, 1.0, 0.5625, 1.0, 0.5625, 0.5, 0.5625, 0.5, 0.5625, 1.0, 0.5, 1.0, 0.5, 0.5, 0.5, 0.5, 0.5, 1.0, 0.4375, 1.0, 0.4375, 0.5, 0.4375, 0.5, 0.4375, 1.0, 0.375, 1.0, 0.375, 0.5, 0.375, 0.5, 0.375, 1.0, 0.3125, 1.0, 0.3125, 0.5, 0.3125, 0.5, 0.3125, 1.0, 0.25, 1.0, 0.25, 0.5, 0.25, 0.5, 0.25, 1.0, 0.1875, 1.0, 0.1875, 0.5, 0.1875, 0.5, 0.1875, 1.0, 0.125, 1.0, 0.125, 0.5, 0.6875, 1.0, 0.75, 1.0, 0.75, 1.0, 0.6875, 1.0, 0.125, 0.5, 0.125, 1.0, 0.0625, 1.0, 0.0625, 0.5, 0.0625, 0.5, 0.0625, 1.0, 0.0, 1.0, 0.0, 0.5, 0.875, 0.5, 0.8125, 0.5, 0.8125, 0.5, 0.875, 0.5, 0.375, 1.0, 0.4375, 1.0, 0.4375, 1.0, 0.375, 1.0, 0.0625, 1.0, 0.125, 1.0, 0.125, 1.0, 0.0625, 1.0, 0.8125, 1.0, 0.875, 1.0, 0.875, 1.0, 0.8125, 1.0, 0.5, 1.0, 0.5625, 1.0, 0.5625, 1.0, 0.5, 1.0, 0.9375, 1.0, 1.0, 1.0, 1.0, 1.0, 0.9375, 1.0, 0.1875, 1.0, 0.25, 1.0, 0.25, 1.0, 0.1875, 1.0, 0.625, 1.0, 0.6875, 1.0, 0.6875, 1.0, 0.625, 1.0, 0.3125, 1.0, 0.375, 1.0, 0.375, 1.0, 0.3125, 1.0, 0.0, 1.0, 0.0625, 1.0, 0.0625, 1.0, 0.0, 1.0, 0.75, 1.0, 0.8125, 1.0, 0.8125, 1.0, 0.75, 1.0, 0.4375, 1.0, 0.5, 1.0, 0.5, 1.0, 0.4375, 1.0, 0.125, 1.0, 0.1875, 1.0, 0.1875, 1.0, 0.125, 1.0, 0.875, 1.0, 0.9375, 1.0, 0.9375, 1.0, 0.875, 1.0, 0.5625, 1.0, 0.625, 1.0, 0.625, 1.0, 0.5625, 1.0, 0.25, 1.0, 0.3125, 1.0, 0.3125, 1.0, 0.25, 1.0, 0.3125, 1.0, 0.375, 1.0, 0.375, 1.0, 0.3125, 1.0, 0.8125, 1.0, 0.875, 1.0, 0.875, 1.0, 0.8125, 1.0, 0.375, 1.0, 0.4375, 1.0, 0.4375, 1.0, 0.375, 1.0, 0.875, 1.0, 0.9375, 1.0, 0.9375, 1.0, 0.875, 1.0, 0.4375, 1.0, 0.5, 1.0, 0.5, 1.0, 0.4375, 1.0, 0.0, 1.0, 0.0625, 1.0, 0.0625, 1.0, 0.0, 1.0, 0.9375, 1.0, 1.0, 1.0, 1.0, 1.0, 0.9375, 1.0, 0.5, 1.0, 0.5625, 1.0, 0.5625, 1.0, 0.5, 1.0, 0.0625, 1.0, 0.125, 1.0, 0.125, 1.0, 0.0625, 1.0, 0.5625, 1.0, 0.625, 1.0, 0.625, 1.0, 0.5625, 1.0, 0.125, 1.0, 0.1875, 1.0, 0.1875, 1.0, 0.125, 1.0, 0.625, 1.0, 0.6875, 1.0, 0.6875, 1.0, 0.625, 1.0, 0.1875, 1.0, 0.25, 1.0, 0.25, 1.0, 0.1875, 1.0, 0.6875, 1.0, 0.75, 1.0, 0.75, 1.0, 0.6875, 1.0, 0.25, 1.0, 0.3125, 1.0, 0.3125, 1.0, 0.25, 1.0, 0.75, 1.0, 0.8125, 1.0, 0.8125, 1.0, 0.75, 1.0, 0.9375, 0.5, 0.875, 0.5, 0.875, 0.5, 0.9375, 0.5, 0.5625, 0.5, 0.5, 0.5, 0.5, 0.5, 0.5625, 0.5, 0.25, 0.5, 0.1875, 0.5, 0.1875, 0.5, 0.25, 0.5, 1.0, 0.5, 0.9375, 0.5, 0.9375, 0.5, 1.0, 0.5, 0.6875, 0.5, 0.625, 0.5, 0.625, 0.5, 0.6875, 0.5, 0.375, 0.5, 0.3125, 0.5, 0.3125, 0.5, 0.375, 0.5, 0.0625, 0.5, 0.0, 0.5, 0.0, 0.5, 0.0625, 0.5, 0.8125, 0.5, 0.75, 0.5, 0.75, 0.5, 0.8125, 0.5, 0.5, 0.5, 0.4375, 0.5, 0.4375, 0.5, 0.5, 0.5, 0.1875, 0.5, 0.125, 0.5, 0.125, 0.5, 0.1875, 0.5, 0.9375, 0.5, 0.875, 0.5, 0.875, 0.5, 0.9375, 0.5, 0.625, 0.5, 0.5625, 0.5, 0.5625, 0.5, 0.625, 0.5, 0.3125, 0.5, 0.25, 0.5, 0.25, 0.5, 0.3125, 0.5, 0.75, 0.5, 0.6875, 0.5, 0.6875, 0.5, 0.75, 0.5, 0.4375, 0.5, 0.375, 0.5, 0.375, 0.5, 0.4375, 0.5, 0.125, 0.5, 0.0625, 0.5, 0.0625, 0.5, 0.125, 0.5, 0.4375, 0.5, 0.375, 0.5, 0.375, 0.5, 0.4375, 0.5, 0.875, 0.5, 0.8125, 0.5, 0.8125, 0.5, 0.875, 0.5, 0.375, 0.5, 0.3125, 0.5, 0.3125, 0.5, 0.375, 0.5, 0.8125, 0.5, 0.75, 0.5, 0.75, 0.5, 0.8125, 0.5, 0.3125, 0.5, 0.25, 0.5, 0.25, 0.5, 0.3125, 0.5, 0.75, 0.5, 0.6875, 0.5, 0.6875, 0.5, 0.75, 0.5, 0.25, 0.5, 0.1875, 0.5, 0.1875, 0.5, 0.25, 0.5, 0.6875, 0.5, 0.625, 0.5, 0.625, 0.5, 0.6875, 0.5, 0.1875, 0.5, 0.125, 0.5, 0.125, 0.5, 0.1875, 0.5, 0.625, 0.5, 0.5625, 0.5, 0.5625, 0.5, 0.625, 0.5, 0.125, 0.5, 0.0625, 0.5, 0.0625, 0.5, 0.125, 0.5, 0.5625, 0.5, 0.5, 0.5, 0.5, 0.5, 0.5625, 0.5, 1.0, 0.5, 0.9375, 0.5, 0.9375, 0.5, 1.0, 0.5, 0.0625, 0.5, 0.0, 0.5, 0.0, 0.5, 0.0625, 0.5, 0.5, 0.5, 0.4375, 0.5, 0.4375, 0.5, 0.5, 0.5, 0.375, 1.0, 0.4375, 1.0, 0.5, 1.0, 0.5625, 1.0, 0.625, 1.0, 0.6875, 1.0, 0.75, 1.0, 0.8125, 1.0, 0.875, 1.0, 0.9375, 1.0, 1.0, 1.0, 0.0625, 1.0, 0.125, 1.0, 0.1875, 1.0, 0.25, 1.0, 0.3125, 1.0, 0.0, 0.5, 0.9375, 0.5, 0.875, 0.5, 0.8125, 0.5, 0.75, 0.5, 0.6875, 0.5, 0.625, 0.5, 0.5625, 0.5, 0.5, 0.5, 0.4375, 0.5, 0.375, 0.5, 0.3125, 0.5, 0.25, 0.5, 0.1875, 0.5, 0.125, 0.5, 0.0625, 0.5])
me_cylinder_001.materials.append(mat_lid)
me_cylinder_001.materials.append(mat_glass)
me_cylinder_001.update()

# ---- objects
ob_jar = bpy.data.objects.new('Jar', me_cylinder_003)
ob_jar_001 = bpy.data.objects.new('Jar.001', me_cylinder_001)

# ---- transforms, parenting, visibility, modifiers, constraints
ob_jar.location = (0.0, 0.0, 0.0)
ob_jar_001.location = (0.0, 0.0, 0.0)

# ---- collection membership
col_collection.objects.link(ob_jar)
col_collection.objects.link(ob_jar_001)

# ---- scene / render settings (as saved in the file)
scene.frame_start = 1; scene.frame_end = 250; scene.frame_set(1)
scene.render.engine = 'BLENDER_EEVEE_NEXT'
scene.render.bake_bias = 0.0
scene.render.bake_samples = 0
scene.cycles.sampling_pattern = 'TABULATED_SOBOL'
scene.eevee.use_volume_custom_range = False
bpy.context.view_layer.update()

# ---- added for rendering (the .blend has no active camera and no usable light): camera, sun
cam_auto = bpy.data.cameras.new('AutoCamera')
cam_auto.lens = 50.0
cam_auto.sensor_width = 36.0
cam_auto.clip_end = 1000.0
ob_auto_camera = bpy.data.objects.new('AutoCamera', cam_auto)
scene.collection.objects.link(ob_auto_camera)
ob_auto_camera.location = (0.89443, -1.07332, 1.07743)
ob_auto_camera.rotation_euler = (1.09748, -7.21219e-08, 0.694738)
scene.camera = ob_auto_camera
light_auto_sun = bpy.data.lights.new('AutoSun', 'SUN')
light_auto_sun.energy = 3.0
light_auto_sun.angle = 0.0523599
ob_auto_sun = bpy.data.objects.new('AutoSun', light_auto_sun)
scene.collection.objects.link(ob_auto_sun)
ob_auto_sun.rotation_euler = (0.872665, 0.174533, 0.523599)
bpy.context.view_layer.update()
